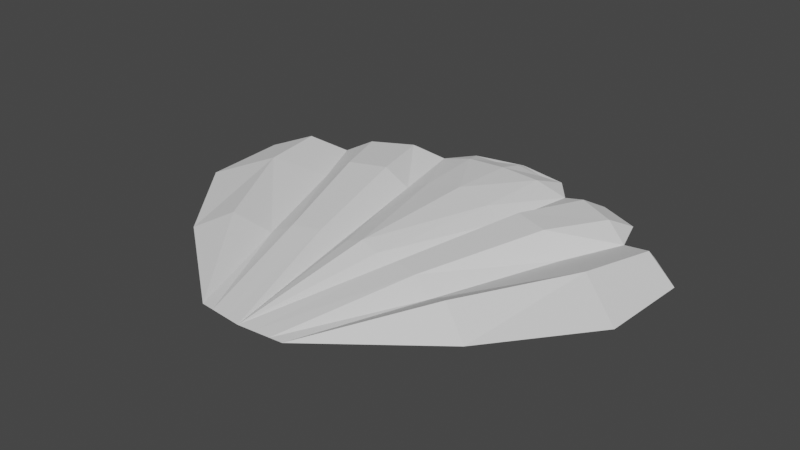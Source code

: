 # Source: SeaShells.blend  (saved by Blender 3.3.6; exported with 4.5.12 LTS)
import bpy
from mathutils import Matrix  # noqa: F401  (used for matrix-valued properties, if any)

bpy.ops.wm.read_factory_settings(use_empty=True)
scene = bpy.context.scene
scene.name = 'Scene'

# ---- collections
col_collection = bpy.data.collections.new('Collection'); scene.collection.children.link(col_collection)

# ---- world
world_world = bpy.data.worlds.new('World'); scene.world = world_world
world_world.use_nodes = True; world_world.node_tree.nodes.clear()
_N = world_world.node_tree.nodes; _L = world_world.node_tree.links
n0 = _N.new('ShaderNodeOutputWorld'); n0.name = 'World Output'; n0.location = (300, 300)
n1 = _N.new('ShaderNodeBackground'); n1.name = 'Background'; n1.location = (10, 300)
n1.inputs[0].default_value = (0.05088, 0.05088, 0.05088, 1.0)
_L.new(n1.outputs[0], n0.inputs[0])
n0.is_active_output = True
world_world.color = (0.05088, 0.05088, 0.05088)
world_world.use_sun_shadow = False
world_world.sun_shadow_jitter_overblur = 0.0

# ---- meshes
me_plane = bpy.data.meshes.new('Plane')
me_plane.from_pydata([(-1.033, -0.901, 0.0), (-3.538, 1.041, 0.0), (-5.262, 3.202, 0.0), (-0.0009438, -0.9913, 0.0), (-5.39, 5.215, 0.0), (-4.564, 6.003, 0.0), (-3.801, 6.111, 0.0), (-1.204, 7.854, 0.0), (0.0, 8.101, 0.0), (-1.689, 7.229, 0.0), (-2.595, 7.389, 0.0), (-3.535, 6.956, 0.0), (-1.314, 5.402, 0.0), (-3.162, 4.71, 0.0), (-2.097, 1.904, 0.0), (-0.6884, 2.356, 0.0), (0.0, 7.229, 0.2555), (0.0, 7.854, 0.09693), (-0.0001891, 5.582, 0.3533), (-0.0005586, 2.364, 0.3533), (-2.771, 1.5, 0.423), (-4.564, 5.681, 0.3078), (-4.145, 4.003, 0.423), (-1.616, 2.059, 0.2862), (-3.251, 6.403, 0.2862), (-2.623, 4.911, 0.4354), (-0.7379, -0.9268, 0.0), (-1.798, 5.22, 0.4354), (-2.346, 6.882, 0.2862), (-1.017, 2.25, 0.2862), (-0.3523, -0.9606, 0.0), (-0.6221, 7.854, 0.0), (-0.4047, 2.359, 0.2061), (-0.9351, 7.229, 0.2061), (-0.8252, 5.469, 0.2061)], [], [(2, 22, 21, 4), (5, 21, 6), (11, 6, 24), (12, 9, 28, 27), (1, 20, 22, 2), (0, 14, 20), (12, 27, 29, 15), (3, 15, 29, 30), (8, 31, 17), (7, 9, 33, 31), (9, 12, 34, 33), (12, 15, 32, 34), (3, 19, 32), (22, 20, 14, 13), (21, 5, 4), (20, 1, 0), (21, 22, 13, 6), (24, 28, 10, 11), (23, 25, 13, 14), (25, 24, 6, 13), (26, 23, 14, 0), (10, 28, 9), (29, 27, 25, 23), (27, 28, 24, 25), (30, 29, 23, 26), (34, 32, 19, 18), (31, 8, 7), (32, 15, 3), (31, 33, 16, 17), (33, 34, 18, 16)])
_uv = me_plane.uv_layers.new(name='UVMap')
_uv.uv.foreach_set('vector', [0.0, 0.0, 0.0, 0.0, 0.0, 0.0, 0.0, 0.0, 0.0, 0.0, 0.0, 0.0, 0.0, 0.0, 0.0, 0.0, 0.0, 0.0, 0.0, 0.0, 0.0, 0.0, 0.0, 0.0, 0.0, 0.0, 0.0, 0.0, 0.0, 0.0, 0.0, 0.0, 0.0, 0.0, 0.0, 0.0, 0.0, 0.0, 0.0, 0.0, 0.0, 0.0, 0.0, 0.0, 0.0, 0.0, 0.0, 0.0, 0.0, 0.0, 0.0, 0.0, 0.0, 0.0, 0.0, 0.0, 0.0, 0.0, 0.0, 0.0, 0.0, 0.0, 0.0, 0.0, 0.0, 0.0, 0.0, 0.0, 0.0, 0.0, 0.0, 0.0, 0.0, 0.0, 0.0, 0.0, 0.0, 0.0, 0.0, 0.0, 0.0, 0.0, 0.0, 0.0, 0.0, 0.0, 0.0, 0.0, 0.0, 0.0, 0.0, 0.0, 0.0, 0.0, 0.0, 0.0, 0.0, 0.0, 0.0, 0.0, 0.0, 0.0, 0.0, 0.0, 0.0, 0.0, 0.0, 0.0, 0.0, 0.0, 0.0, 0.0, 0.0, 0.0, 0.0, 0.0, 0.0, 0.0, 0.0, 0.0, 0.0, 0.0, 0.0, 0.0, 0.0, 0.0, 0.0, 0.0, 0.0, 0.0, 0.0, 0.0, 0.0, 0.0, 0.0, 0.0, 0.0, 0.0, 0.0, 0.0, 0.0, 0.0, 0.0, 0.0, 0.0, 0.0, 0.0, 0.0, 0.0, 0.0, 0.0, 0.0, 0.0, 0.0, 0.0, 0.0, 0.0, 0.0, 0.0, 0.0, 0.0, 0.0, 0.0, 0.0, 0.0, 0.0, 0.0, 0.0, 0.0, 0.0, 0.0, 0.0, 0.0, 0.0, 0.0, 0.0, 0.0, 0.0, 0.0, 0.0, 0.0, 0.0, 0.0, 0.0, 0.0, 0.0, 0.0, 0.0, 0.0, 0.0, 0.0, 0.0, 0.0, 0.0, 0.0, 0.0, 0.0, 0.0, 0.0, 0.0, 0.0, 0.0, 0.0, 0.0, 0.0, 0.0, 0.0, 0.0, 0.0, 0.0, 0.0, 0.0, 0.0, 0.0, 0.0, 0.0, 0.0, 0.0, 0.0, 0.0])
me_plane.update()

# ---- objects
ob_plane = bpy.data.objects.new('Plane', me_plane)

# ---- transforms, parenting, visibility, modifiers, constraints
ob_plane.location = (0.0, 0.0, 0.0)
_m = ob_plane.modifiers.new('Mirror', 'MIRROR')

# ---- collection membership
col_collection.objects.link(ob_plane)

# ---- scene / render settings (as saved in the file)
scene.frame_start = 1; scene.frame_end = 250; scene.frame_set(1)
scene.render.engine = 'BLENDER_EEVEE_NEXT'
scene.cycles.sampling_pattern = 'TABULATED_SOBOL'
scene.cycles.use_light_tree = False
scene.view_settings.view_transform = 'Filmic'
bpy.context.view_layer.update()

# ---- added for rendering (the .blend has no active camera and no usable light): camera, sun
cam_auto = bpy.data.cameras.new('AutoCamera')
cam_auto.lens = 50.0
cam_auto.sensor_width = 36.0
cam_auto.clip_end = 1000.0
ob_auto_camera = bpy.data.objects.new('AutoCamera', cam_auto)
scene.collection.objects.link(ob_auto_camera)
ob_auto_camera.location = (13.0537, -12.1098, 10.6607)
ob_auto_camera.rotation_euler = (1.09748, -7.21219e-08, 0.694738)
scene.camera = ob_auto_camera
light_auto_sun = bpy.data.lights.new('AutoSun', 'SUN')
light_auto_sun.energy = 3.0
light_auto_sun.angle = 0.0523599
ob_auto_sun = bpy.data.objects.new('AutoSun', light_auto_sun)
scene.collection.objects.link(ob_auto_sun)
ob_auto_sun.rotation_euler = (0.872665, 0.174533, 0.523599)
bpy.context.view_layer.update()
